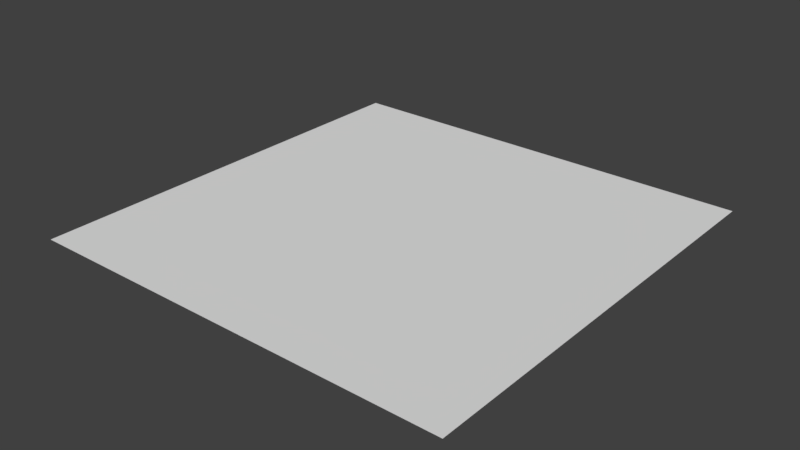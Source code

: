 # Source: water.blend  (saved by Blender 2.79.0; exported with 4.5.12 LTS)
import bpy
from mathutils import Matrix  # noqa: F401  (used for matrix-valued properties, if any)

bpy.ops.wm.read_factory_settings(use_empty=True)
scene = bpy.context.scene
scene.name = 'Scene'

# ---- collections
col_collection_1 = bpy.data.collections.new('Collection 1'); scene.collection.children.link(col_collection_1)

# ---- world
world_world = bpy.data.worlds.new('World'); scene.world = world_world
world_world.color = (0.05088, 0.05088, 0.05088)
world_world.use_sun_shadow = False
world_world.sun_shadow_jitter_overblur = 0.0
world_world.cycles.sampling_method = 'MANUAL'

# ---- meshes
me_water = bpy.data.meshes.new('water')
me_water.from_pydata([(-128.5, 0.0, -128.5), (-128.5, 0.0, 128.5), (128.5, 0.0, 128.5), (128.5, 0.0, -128.5)], [], [(0, 1, 2, 3)])
me_water.polygons.foreach_set('use_smooth', [True] * 1)
_uv = me_water.uv_layers.new(name='UVMap')
_uv.uv.foreach_set('vector', [0.0, 0.0, 1.0, 0.0, 1.0, 1.0, 0.0, 1.0])
me_water.use_remesh_preserve_volume = False
me_water.use_remesh_preserve_attributes = False
me_water.use_mirror_vertex_groups = False
me_water.update()
me_water.normals_split_custom_set([tuple(v) for v in zip(*[iter([0.0, 1.0, 0.0, 0.0, 1.0, 0.0, 0.0, 1.0, 0.0, 0.0, 1.0, 0.0])] * 3)])

# ---- objects
ob_water = bpy.data.objects.new('water', me_water)

# ---- transforms, parenting, visibility, modifiers, constraints
ob_water.location = (0.0, 0.0, 0.0)
ob_water.rotation_euler = (1.571, -0.0, 0.0)
ob_water.lineart.crease_threshold = 0.0

# ---- collection membership
col_collection_1.objects.link(ob_water)

# ---- scene / render settings (as saved in the file)
scene.frame_start = 1; scene.frame_end = 250; scene.frame_set(1)
scene.render.engine = 'BLENDER_EEVEE_NEXT'
scene.render.resolution_percentage = 50
scene.render.dither_intensity = 0.0
scene.cycles.use_denoising = False
scene.cycles.samples = 128
scene.cycles.sampling_pattern = 'TABULATED_SOBOL'
scene.cycles.use_adaptive_sampling = False
scene.cycles.use_light_tree = False
scene.cycles.blur_glossy = 0.0
scene.cycles.sample_clamp_indirect = 0.0
scene.view_settings.view_transform = 'Standard'
bpy.context.view_layer.update()

# ---- added for rendering (the .blend has no active camera and no usable light): camera, sun
cam_auto = bpy.data.cameras.new('AutoCamera')
cam_auto.lens = 50.0
cam_auto.sensor_width = 36.0
cam_auto.clip_end = 5901.61
ob_auto_camera = bpy.data.objects.new('AutoCamera', cam_auto)
scene.collection.objects.link(ob_auto_camera)
ob_auto_camera.location = (336.276, -403.531, 269.02)
ob_auto_camera.rotation_euler = (1.09748, -7.21219e-08, 0.694738)
scene.camera = ob_auto_camera
light_auto_sun = bpy.data.lights.new('AutoSun', 'SUN')
light_auto_sun.energy = 3.0
light_auto_sun.angle = 0.0523599
ob_auto_sun = bpy.data.objects.new('AutoSun', light_auto_sun)
scene.collection.objects.link(ob_auto_sun)
ob_auto_sun.rotation_euler = (0.872665, 0.174533, 0.523599)
bpy.context.view_layer.update()
